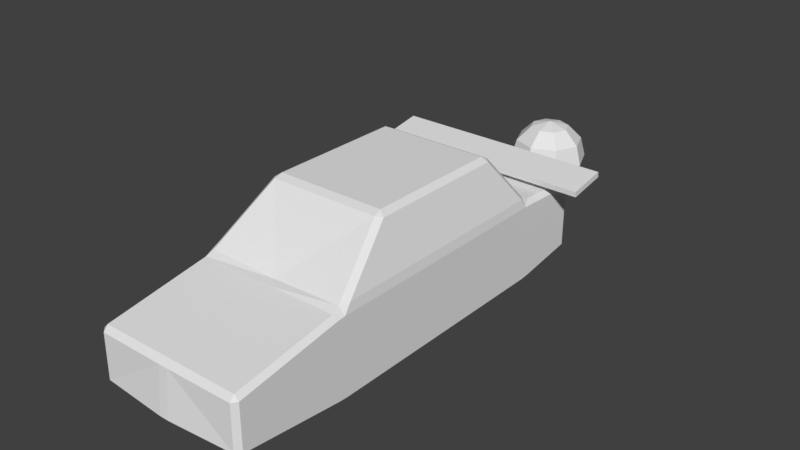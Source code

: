 # Source: SmipleCar.blend  (saved by Blender 2.79.0; exported with 4.5.12 LTS)
import bpy
from mathutils import Matrix  # noqa: F401  (used for matrix-valued properties, if any)

bpy.ops.wm.read_factory_settings(use_empty=True)
scene = bpy.context.scene
scene.name = 'Scene'

# ---- collections
col_collection_1 = bpy.data.collections.new('Collection 1'); scene.collection.children.link(col_collection_1)

# ---- materials (node trees are filled in below, after node groups)
mat_material = bpy.data.materials.new('Material')
mat_material.alpha_threshold = 0.0
mat_material.use_transparent_shadow = False
mat_material.roughness = 0.5
mat_material.line_color = (0.0, 0.0, 0.0, 1.0)

# ---- material node trees

# ---- world
world_world = bpy.data.worlds.new('World'); scene.world = world_world
world_world.color = (0.05088, 0.05088, 0.05088)
world_world.use_sun_shadow = False
world_world.sun_shadow_jitter_overblur = 0.0
world_world.cycles.sampling_method = 'MANUAL'

# ---- meshes
me_sphere = bpy.data.meshes.new('Sphere')
me_sphere.from_pydata([(-8.941e-08, 2.384e-07, -0.3417), (-1.192e-07, 2.384e-07, 0.3417), (0.1208, 0.1208, 0.2959), (0.2092, 0.2092, 0.1708), (0.2416, 0.2416, 0.0), (0.2092, 0.2092, -0.1708), (0.1208, 0.1208, -0.2959), (0.1708, 2.384e-07, 0.2959), (0.2959, 2.384e-07, 0.1708), (0.3417, 2.384e-07, 0.0), (0.2959, 2.384e-07, -0.1708), (0.1708, 2.384e-07, -0.2959), (0.1208, -0.1208, 0.2959), (0.2092, -0.2092, 0.1708), (0.2416, -0.2416, 0.0), (0.2092, -0.2092, -0.1708), (0.1208, -0.1208, -0.2959), (-1.192e-07, -0.1708, 0.2959), (-8.941e-08, -0.2959, 0.1708), (-8.941e-08, -0.3417, 0.0), (-8.941e-08, -0.2959, -0.1708), (-8.941e-08, -0.1708, -0.2959), (-0.1208, -0.1208, 0.2959), (-0.2092, -0.2092, 0.1708), (-0.2416, -0.2416, 0.0), (-0.2092, -0.2092, -0.1708), (-0.1208, -0.1208, -0.2959), (-0.1708, 2.384e-07, 0.2959), (-0.2959, 2.384e-07, 0.1708), (-0.3417, 2.384e-07, 0.0), (-0.2959, 2.384e-07, -0.1708), (-0.1708, 2.384e-07, -0.2959), (-0.1208, 0.1208, 0.2959), (-0.2092, 0.2092, 0.1708), (-0.2416, 0.2416, 0.0), (-0.2092, 0.2092, -0.1708), (-0.1208, 0.1208, -0.2959), (-8.941e-08, 0.1708, 0.2959), (-1.192e-07, 0.2959, 0.1708), (-8.941e-08, 0.3417, 0.0), (-8.941e-08, 0.2959, -0.1708), (-8.941e-08, 0.1708, -0.2959)], [], [(41, 40, 5, 6), (39, 38, 3, 4), (37, 1, 2), (0, 41, 6), (40, 39, 4, 5), (38, 37, 2, 3), (0, 6, 11), (5, 4, 9, 10), (3, 2, 7, 8), (6, 5, 10, 11), (4, 3, 8, 9), (2, 1, 7), (0, 11, 16), (10, 9, 14, 15), (8, 7, 12, 13), (11, 10, 15, 16), (9, 8, 13, 14), (7, 1, 12), (0, 16, 21), (15, 14, 19, 20), (13, 12, 17, 18), (16, 15, 20, 21), (14, 13, 18, 19), (12, 1, 17), (20, 19, 24, 25), (18, 17, 22, 23), (21, 20, 25, 26), (19, 18, 23, 24), (17, 1, 22), (0, 21, 26), (23, 22, 27, 28), (26, 25, 30, 31), (24, 23, 28, 29), (22, 1, 27), (0, 26, 31), (25, 24, 29, 30), (31, 30, 35, 36), (29, 28, 33, 34), (27, 1, 32), (0, 31, 36), (30, 29, 34, 35), (28, 27, 32, 33), (36, 35, 40, 41), (34, 33, 38, 39), (32, 1, 37), (0, 36, 41), (35, 34, 39, 40), (33, 32, 37, 38)])
me_sphere.use_remesh_preserve_volume = False
me_sphere.use_remesh_preserve_attributes = False
me_sphere.use_mirror_vertex_groups = False
me_sphere.update()
me_cube_001 = bpy.data.meshes.new('Cube.001')
me_cube_001.from_pydata([(-0.9621, 0.171, 0.0241), (-0.9621, 0.171, -0.0241), (-0.9621, -0.171, 0.0241), (-0.9621, -0.171, -0.0241), (0.9621, 0.171, 0.0241), (0.9621, 0.171, -0.0241), (0.9621, -0.171, 0.0241), (0.9621, -0.171, -0.0241)], [], [(0, 1, 3, 2), (2, 3, 7, 6), (6, 7, 5, 4), (4, 5, 1, 0), (2, 6, 4, 0), (7, 3, 1, 5)])
me_cube_001.use_remesh_preserve_volume = False
me_cube_001.use_remesh_preserve_attributes = False
me_cube_001.use_mirror_vertex_groups = False
me_cube_001.update()
me_cube = bpy.data.meshes.new('Cube')
me_cube.from_pydata([(0.661, 1.729, -0.3773), (0.621, 1.73, -0.4177), (0.621, 1.769, -0.3719), (0.621, -1.95, -0.3952), (0.661, -1.946, -0.3549), (0.6211, -1.99, -0.3504), (0.661, 1.729, 0.1635), (0.621, 1.769, 0.1615), (0.621, 1.729, 0.2036), (0.621, -1.986, 0.03403), (0.661, -1.946, 0.04044), (0.621, -1.947, 0.08094), (0.661, -1.064, -0.4548), (0.621, -1.064, -0.4951), (0.621, -0.9838, -0.4999), (0.661, -0.9838, -0.4599), (0.661, -1.064, 0.1856), (0.661, -0.9838, 0.1933), (0.6492, -0.9152, 0.2715), (0.6125, -0.9928, 0.2585), (0.621, -1.063, 0.2263), (0.621, 1.131, -0.4999), (0.621, 1.21, -0.494), (0.661, 1.211, -0.4536), (0.661, 1.131, -0.4599), (0.6492, 1.091, 0.2715), (0.661, 1.131, 0.1933), (0.661, 1.211, 0.1911), (0.621, 1.211, 0.2311), (0.6101, 1.146, 0.2648), (0.528, 0.7827, 0.6653), (0.4848, 0.8274, 0.672), (0.4762, 0.7628, 0.7035), (0.528, -0.4316, 0.6653), (0.4762, -0.4064, 0.7035), (0.4833, -0.4774, 0.6782), (-0.661, 1.729, -0.3773), (-0.621, 1.769, -0.3719), (-0.621, 1.73, -0.4177), (-0.621, -1.95, -0.3952), (-0.6211, -1.99, -0.3504), (-0.661, -1.946, -0.3549), (-0.661, 1.729, 0.1635), (-0.621, 1.729, 0.2036), (-0.621, 1.769, 0.1615), (-0.621, -1.986, 0.03403), (-0.621, -1.947, 0.08094), (-0.661, -1.946, 0.04044), (0.04, 1.73, -0.4177), (-0.04, 1.73, -0.4177), (-0.04, 1.769, -0.3719), (0.04, 1.769, -0.3719), (0.04, -1.997, -0.3949), (0.03987, -2.032, -0.3506), (-0.03987, -2.032, -0.3506), (-0.04, -1.997, -0.3949), (0.04, 1.729, 0.2036), (0.04, 1.769, 0.1615), (-0.04, 1.769, 0.1615), (-0.04, 1.729, 0.2036), (0.04, -1.947, 0.08094), (-0.04, -1.947, 0.08094), (-0.04, -1.991, 0.0343), (0.04, -1.991, 0.0343), (-0.661, -1.064, -0.4548), (-0.661, -0.9838, -0.4599), (-0.621, -0.9838, -0.4999), (-0.621, -1.064, -0.4951), (-0.661, -1.064, 0.1856), (-0.621, -1.063, 0.2263), (-0.6125, -0.9928, 0.2585), (-0.6492, -0.9152, 0.2715), (-0.661, -0.9838, 0.1933), (-0.04, -1.063, 0.2263), (0.04, -1.063, 0.2263), (1.103e-08, -0.9838, 0.2333), (-0.04, -1.064, -0.4953), (-0.04, -0.9838, -0.4999), (0.04, -0.9838, -0.4999), (0.04, -1.064, -0.4953), (-0.04, 1.21, -0.494), (0.04, 1.21, -0.494), (0.04, 1.131, -0.4999), (-0.04, 1.131, -0.4999), (-0.621, 1.131, -0.4999), (-0.661, 1.131, -0.4599), (-0.661, 1.211, -0.4536), (-0.621, 1.21, -0.494), (-0.6492, 1.091, 0.2715), (-0.6101, 1.146, 0.2648), (-0.621, 1.211, 0.2311), (-0.661, 1.211, 0.1911), (-0.661, 1.131, 0.1933), (1.103e-08, 1.131, 0.2333), (0.04, 1.211, 0.2311), (-0.04, 1.211, 0.2311), (-0.528, 0.7827, 0.6653), (-0.4762, 0.7628, 0.7035), (-0.4848, 0.8274, 0.672), (-0.528, -0.4316, 0.6653), (-0.4833, -0.4774, 0.6782), (-0.4762, -0.4064, 0.7035), (1.103e-08, 0.8274, 0.672), (1.103e-08, 0.7628, 0.7035), (1.103e-08, -0.4064, 0.7035), (1.103e-08, -0.4774, 0.6782)], [], [(5, 9, 63, 53), (1, 22, 81, 48), (8, 56, 94, 28), (24, 26, 17, 15), (12, 16, 10, 4), (18, 25, 30, 33), (29, 93, 102, 31), (21, 14, 78, 82), (7, 2, 51, 57), (20, 74, 60, 11), (13, 3, 52, 79), (36, 86, 91, 42), (75, 19, 35, 105), (32, 103, 104, 34), (40, 54, 62, 45), (38, 49, 80, 87), (43, 90, 95, 59), (85, 65, 72, 92), (64, 41, 47, 68), (71, 99, 96, 88), (93, 102, 103, 104, 105, 75), (84, 83, 77, 66), (44, 58, 50, 37), (69, 46, 61, 73), (67, 76, 55, 39), (75, 105, 100, 70), (97, 101, 104, 103), (89, 98, 102, 93), (0, 1, 2), (3, 4, 5), (6, 7, 8), (9, 10, 11), (12, 13, 14, 15), (16, 17, 18, 19, 20), (21, 22, 23, 24), (25, 26, 27, 28, 29), (30, 31, 32), (33, 34, 35), (36, 37, 38), (39, 40, 41), (42, 43, 44), (45, 46, 47), (48, 49, 50, 51), (52, 53, 54, 55), (56, 57, 58, 59), (60, 61, 62, 63), (64, 65, 66, 67), (68, 69, 70, 71, 72), (73, 74, 75), (76, 77, 78, 79), (80, 81, 82, 83), (84, 85, 86, 87), (88, 89, 90, 91, 92), (93, 94, 95), (96, 97, 98), (99, 100, 101), (12, 4, 3, 13), (2, 7, 6, 0), (4, 10, 9, 5), (20, 11, 10, 16), (1, 48, 51, 2), (5, 53, 52, 3), (7, 57, 56, 8), (11, 60, 63, 9), (50, 58, 57, 51), (62, 54, 53, 63), (73, 61, 60, 74), (80, 49, 48, 81), (24, 15, 14, 21), (25, 18, 17, 26), (55, 76, 79, 52), (13, 79, 78, 14), (74, 20, 19, 75), (16, 12, 15, 17), (77, 83, 82, 78), (0, 23, 22, 1), (8, 28, 27, 6), (59, 95, 94, 56), (26, 24, 23, 27), (93, 29, 28, 94), (21, 82, 81, 22), (32, 34, 33, 30), (105, 35, 34, 104), (103, 32, 31, 102), (18, 33, 35, 19), (29, 31, 30, 25), (67, 39, 41, 64), (36, 42, 44, 37), (40, 45, 47, 41), (68, 47, 46, 69), (37, 50, 49, 38), (39, 55, 54, 40), (43, 59, 58, 44), (45, 62, 61, 46), (84, 66, 65, 85), (92, 72, 71, 88), (66, 77, 76, 67), (75, 70, 69, 73), (72, 65, 64, 68), (38, 87, 86, 36), (42, 91, 90, 43), (91, 86, 85, 92), (95, 90, 89, 93), (87, 80, 83, 84), (96, 99, 101, 97), (104, 101, 100, 105), (102, 98, 97, 103), (70, 100, 99, 71), (88, 96, 98, 89), (0, 6, 27, 23)])
me_cube.materials.append(mat_material)
me_cube.use_remesh_preserve_volume = False
me_cube.use_remesh_preserve_attributes = False
me_cube.use_mirror_vertex_groups = False
me_cube.update()

# ---- objects
ob_wheel = bpy.data.objects.new('Wheel', me_sphere)
ob_spoiler = bpy.data.objects.new('Spoiler', me_cube_001)
ob_body = bpy.data.objects.new('Body', me_cube)

# ---- transforms, parenting, visibility, modifiers, constraints
ob_wheel.location = (0.0, 2.49, 0.0)
ob_wheel.lineart.crease_threshold = 0.0
ob_spoiler.location = (-0.02042, 1.579, 0.3162)
ob_spoiler.rotation_euler = (0.1701, -0.0, 0.0)
ob_spoiler.lineart.crease_threshold = 0.0
ob_body.location = (0.0, 0.0, 0.0)
ob_body.lock_rotations_4d = False
ob_body.empty_display_type = 'ARROWS'
ob_body.lineart.crease_threshold = 0.0

# ---- collection membership
col_collection_1.objects.link(ob_wheel)
col_collection_1.objects.link(ob_spoiler)
col_collection_1.objects.link(ob_body)

# ---- scene / render settings (as saved in the file)
scene.frame_start = 1; scene.frame_end = 250; scene.frame_set(1)
scene.render.engine = 'BLENDER_EEVEE_NEXT'
scene.render.resolution_percentage = 50
scene.render.dither_intensity = 0.0
scene.cycles.use_denoising = False
scene.cycles.samples = 128
scene.cycles.sampling_pattern = 'TABULATED_SOBOL'
scene.cycles.use_adaptive_sampling = False
scene.cycles.use_light_tree = False
scene.cycles.blur_glossy = 0.0
scene.cycles.sample_clamp_indirect = 0.0
scene.view_settings.view_transform = 'Standard'
bpy.context.view_layer.update()

# ---- added for rendering (the .blend has no active camera and no usable light): camera, sun
cam_auto = bpy.data.cameras.new('AutoCamera')
cam_auto.lens = 50.0
cam_auto.sensor_width = 36.0
cam_auto.clip_end = 1000.0
ob_auto_camera = bpy.data.objects.new('AutoCamera', cam_auto)
scene.collection.objects.link(ob_auto_camera)
ob_auto_camera.location = (4.94541, -5.55944, 4.07448)
ob_auto_camera.rotation_euler = (1.09748, -7.21219e-08, 0.694738)
scene.camera = ob_auto_camera
light_auto_sun = bpy.data.lights.new('AutoSun', 'SUN')
light_auto_sun.energy = 3.0
light_auto_sun.angle = 0.0523599
ob_auto_sun = bpy.data.objects.new('AutoSun', light_auto_sun)
scene.collection.objects.link(ob_auto_sun)
ob_auto_sun.rotation_euler = (0.872665, 0.174533, 0.523599)
bpy.context.view_layer.update()
